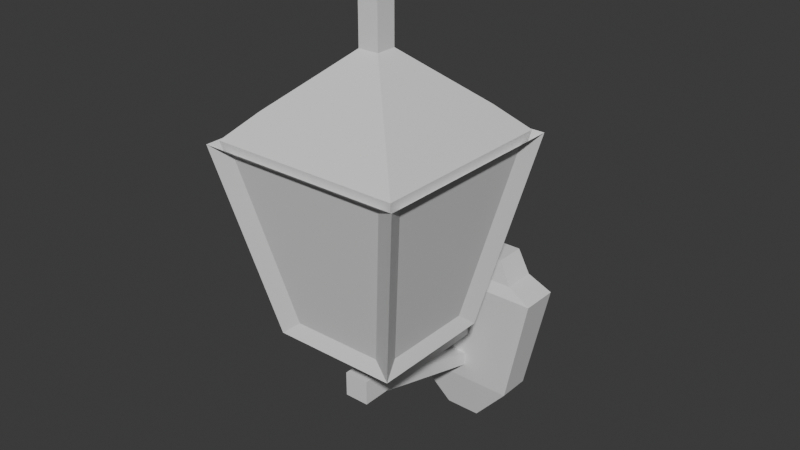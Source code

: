 # Source: wall_lamp.blend  (saved by Blender 5.1.29; exported with 4.5.12 LTS)
import bpy
from mathutils import Matrix  # noqa: F401  (used for matrix-valued properties, if any)

bpy.ops.wm.read_factory_settings(use_empty=True)
scene = bpy.context.scene
scene.name = 'Scene'

# ---- collections
col_collection = bpy.data.collections.new('Collection'); scene.collection.children.link(col_collection)

# ---- materials (node trees are filled in below, after node groups)
mat_material_010 = bpy.data.materials.new('Material.010')
mat_material_010.alpha_threshold = 0.0
mat_material_010.use_backface_culling_lightprobe_volume = False
mat_material_010.roughness = 0.5
mat_material_010.line_color = (0.0, 0.0, 0.0, 1.0)

# ---- material node trees
mat_material_010.use_nodes = True; mat_material_010.node_tree.nodes.clear()
_N = mat_material_010.node_tree.nodes; _L = mat_material_010.node_tree.links
n0 = _N.new('ShaderNodeOutputMaterial'); n0.name = 'Material Output'; n0.location = (200, 100)
n1 = _N.new('ShaderNodeBsdfPrincipled'); n1.name = 'Principled BSDF'; n1.location = (-200, 100)
_L.new(n1.outputs[0], n0.inputs[0])
n0.is_active_output = True

# ---- world
world_world = bpy.data.worlds.new('World'); scene.world = world_world
world_world.use_nodes = True; world_world.node_tree.nodes.clear()
_N = world_world.node_tree.nodes; _L = world_world.node_tree.links
n0 = _N.new('ShaderNodeOutputWorld'); n0.name = 'World Output'; n0.location = (200, 100)
n1 = _N.new('ShaderNodeBackground'); n1.name = 'Background'; n1.location = (-200, 100)
n1.inputs[0].default_value = (0.05088, 0.05088, 0.05088, 1.0)
_L.new(n1.outputs[0], n0.inputs[0])
n0.is_active_output = True
world_world.color = (0.05088, 0.05088, 0.05088)
world_world.sun_shadow_jitter_overblur = 0.0

# ---- meshes
me_cube_173 = bpy.data.meshes.new('Cube.173')
me_cube_173.from_pydata([(-0.109, -0.109, -0.1878), (-0.1861, -0.1861, 0.1878), (-0.109, 0.109, -0.1878), (-0.1861, 0.186, 0.1878), (0.109, -0.109, -0.1878), (0.186, -0.1861, 0.1878), (0.109, 0.109, -0.1878), (0.186, 0.186, 0.1878)], [], [(0, 1, 3, 2), (2, 3, 7, 6), (6, 7, 5, 4), (4, 5, 1, 0)])
_uv = me_cube_173.uv_layers.new(name='UVMap')
_uv.uv.foreach_set('vector', [0.375, 0.0, 0.625, 0.0, 0.625, 0.25, 0.375, 0.25, 0.375, 0.25, 0.625, 0.25, 0.625, 0.5, 0.375, 0.5, 0.375, 0.5, 0.625, 0.5, 0.625, 0.75, 0.375, 0.75, 0.375, 0.75, 0.625, 0.75, 0.625, 1.0, 0.375, 1.0])
me_cube_173.materials.append(mat_material_010)
me_cube_173.update()
me_cube_172 = bpy.data.meshes.new('Cube.172')
me_cube_172.from_pydata([(-0.01405, -0.1657, -0.002415), (-0.01405, -0.1657, 0.02569), (-0.01405, 0.2132, -0.01405), (-0.01405, 0.2132, 0.01405), (0.01405, -0.1657, -0.002415), (0.01405, -0.1657, 0.02569), (0.01405, 0.2132, -0.01405), (0.01405, 0.2132, 0.01405)], [], [(0, 1, 3, 2), (2, 3, 7, 6), (6, 7, 5, 4), (4, 5, 1, 0), (2, 6, 4, 0), (7, 3, 1, 5)])
_uv = me_cube_172.uv_layers.new(name='UVMap')
_uv.uv.foreach_set('vector', [0.375, 0.0, 0.625, 0.0, 0.625, 0.25, 0.375, 0.25, 0.375, 0.25, 0.625, 0.25, 0.625, 0.5, 0.375, 0.5, 0.375, 0.5, 0.625, 0.5, 0.625, 0.75, 0.375, 0.75, 0.375, 0.75, 0.625, 0.75, 0.625, 1.0, 0.375, 1.0, 0.125, 0.5, 0.375, 0.5, 0.375, 0.75, 0.125, 0.75, 0.625, 0.5, 0.875, 0.5, 0.875, 0.75, 0.625, 0.75])
me_cube_172.materials.append(mat_material_010)
me_cube_172.update()
me_cube_171 = bpy.data.meshes.new('Cube.171')
me_cube_171.from_pydata([(-0.114, -0.02327, -0.06689), (-0.1654, -0.03376, 0.1654), (-0.114, 0.04424, -0.06689), (-0.1654, 0.04424, 0.1654), (0.114, -0.02327, -0.06689), (0.1654, -0.03376, 0.1654), (0.114, 0.04424, -0.06689), (0.1654, 0.04424, 0.1654), (-0.1126, -0.02297, 0.1879), (-0.1126, 0.04424, 0.1879), (0.1126, -0.02297, 0.1879), (0.1126, 0.04424, 0.1879), (-0.08706, -0.01777, 0.2351), (-0.08706, 0.04424, 0.2351), (0.08708, -0.01777, 0.2351), (0.08708, 0.04424, 0.2351), (-0.03651, -0.007453, -0.157), (-0.03651, 0.04424, -0.157), (0.03654, -0.007453, -0.157), (0.03654, 0.04424, -0.157)], [], [(0, 1, 3, 2), (2, 3, 7, 6), (6, 7, 5, 4), (4, 5, 1, 0), (4, 0, 16, 18), (7, 3, 9, 11), (10, 11, 15, 14), (5, 7, 11, 10), (3, 1, 8, 9), (1, 5, 10, 8), (15, 13, 12, 14), (9, 8, 12, 13), (8, 10, 14, 12), (11, 9, 13, 15), (17, 19, 18, 16), (2, 6, 19, 17), (0, 2, 17, 16), (6, 4, 18, 19)])
_uv = me_cube_171.uv_layers.new(name='UVMap')
_uv.uv.foreach_set('vector', [0.375, 0.0, 0.625, 0.0, 0.625, 0.25, 0.375, 0.25, 0.375, 0.25, 0.625, 0.25, 0.625, 0.5, 0.375, 0.5, 0.375, 0.5, 0.625, 0.5, 0.625, 0.75, 0.375, 0.75, 0.375, 0.75, 0.625, 0.75, 0.625, 1.0, 0.375, 1.0, 0.375, 0.75, 0.375, 1.0, 0.375, 1.0, 0.375, 0.75, 0.625, 0.5, 0.625, 0.25, 0.625, 0.25, 0.625, 0.5, 0.625, 0.75, 0.625, 0.5, 0.625, 0.5, 0.625, 0.75, 0.625, 0.75, 0.625, 0.5, 0.625, 0.5, 0.625, 0.75, 0.625, 0.25, 0.625, 0.0, 0.625, 0.0, 0.625, 0.25, 0.625, 1.0, 0.625, 0.75, 0.625, 0.75, 0.625, 1.0, 0.625, 0.5, 0.875, 0.5, 0.875, 0.75, 0.625, 0.75, 0.625, 0.25, 0.625, 0.0, 0.625, 0.0, 0.625, 0.25, 0.625, 1.0, 0.625, 0.75, 0.625, 0.75, 0.625, 1.0, 0.625, 0.5, 0.625, 0.25, 0.625, 0.25, 0.625, 0.5, 0.125, 0.5, 0.375, 0.5, 0.375, 0.75, 0.125, 0.75, 0.375, 0.25, 0.375, 0.5, 0.375, 0.5, 0.375, 0.25, 0.375, 0.0, 0.375, 0.25, 0.375, 0.25, 0.375, 0.0, 0.375, 0.5, 0.375, 0.75, 0.375, 0.75, 0.375, 0.5])
me_cube_171.materials.append(mat_material_010)
me_cube_171.update()
me_cube_170 = bpy.data.meshes.new('Cube.170')
me_cube_170.from_pydata([(-0.02451, -0.1624, -0.02451), (-0.02451, -0.1624, 0.02451), (-0.02451, 0.2113, -0.02451), (-0.02451, 0.2113, 0.02451), (0.02451, -0.1624, -0.02451), (0.02451, -0.1624, 0.02451), (0.02451, 0.2113, -0.02451), (0.02451, 0.2113, 0.02451)], [], [(0, 1, 3, 2), (2, 3, 7, 6), (6, 7, 5, 4), (4, 5, 1, 0), (2, 6, 4, 0), (7, 3, 1, 5)])
_uv = me_cube_170.uv_layers.new(name='UVMap')
_uv.uv.foreach_set('vector', [0.375, 0.0, 0.625, 0.0, 0.625, 0.25, 0.375, 0.25, 0.375, 0.25, 0.625, 0.25, 0.625, 0.5, 0.375, 0.5, 0.375, 0.5, 0.625, 0.5, 0.625, 0.75, 0.375, 0.75, 0.375, 0.75, 0.625, 0.75, 0.625, 1.0, 0.375, 1.0, 0.125, 0.5, 0.375, 0.5, 0.375, 0.75, 0.125, 0.75, 0.625, 0.5, 0.875, 0.5, 0.875, 0.75, 0.625, 0.75])
me_cube_170.materials.append(mat_material_010)
me_cube_170.update()
me_cube_168 = bpy.data.meshes.new('Cube.168')
me_cube_168.from_pydata([(-0.109, -0.109, -0.1878), (-0.1861, -0.1861, 0.1878), (-0.109, 0.109, -0.1878), (-0.1861, 0.186, 0.1878), (0.109, -0.109, -0.1878), (0.186, -0.1861, 0.1878), (0.109, 0.109, -0.1878), (0.186, 0.186, 0.1878), (-0.1373, -0.1373, 0.2366), (-0.1373, 0.1373, 0.2366), (0.1373, -0.1373, 0.2366), (0.1373, 0.1373, 0.2366), (-0.05874, -0.05874, 0.306), (-0.05874, 0.05874, 0.306), (0.05874, -0.05874, 0.306), (0.05874, 0.05874, 0.306), (-0.02048, -0.02048, 0.34), (-0.02048, 0.02048, 0.34), (0.02048, -0.02048, 0.34), (0.02048, 0.02048, 0.34), (-0.02048, -0.02048, 0.4257), (-0.02048, 0.02048, 0.4257), (0.02048, -0.02048, 0.4257), (0.02048, 0.02048, 0.4257), (-0.03109, -0.03109, 0.4629), (-0.03109, 0.03109, 0.4629), (0.03109, -0.03109, 0.4629), (0.03109, 0.03109, 0.4629), (-0.008936, -0.008936, 0.5127), (-0.008936, 0.008936, 0.5127), (0.008936, -0.008936, 0.5127), (0.008936, 0.008936, 0.5127), (-0.04438, -0.04438, -0.2177), (-0.04438, 0.04438, -0.2177), (0.04438, -0.04438, -0.2177), (0.04438, 0.04438, -0.2177), (-0.02125, -0.02125, -0.2949), (-0.02125, 0.02125, -0.2949), (0.02125, -0.02125, -0.2949), (0.02125, 0.02125, -0.2949)], [], [(0, 1, 3, 2), (2, 3, 7, 6), (6, 7, 5, 4), (4, 5, 1, 0), (0, 2, 33, 32), (5, 7, 11, 10), (8, 10, 14, 12), (3, 1, 8, 9), (1, 5, 10, 8), (7, 3, 9, 11), (15, 13, 17, 19), (11, 9, 13, 15), (10, 11, 15, 14), (9, 8, 12, 13), (18, 19, 23, 22), (14, 15, 19, 18), (13, 12, 16, 17), (12, 14, 18, 16), (20, 22, 26, 24), (17, 16, 20, 21), (16, 18, 22, 20), (19, 17, 21, 23), (26, 27, 31, 30), (23, 21, 25, 27), (22, 23, 27, 26), (21, 20, 24, 25), (31, 29, 28, 30), (25, 24, 28, 29), (24, 26, 30, 28), (27, 25, 29, 31), (35, 34, 38, 39), (6, 4, 34, 35), (4, 0, 32, 34), (2, 6, 35, 33), (37, 39, 38, 36), (32, 33, 37, 36), (34, 32, 36, 38), (33, 35, 39, 37)])
_uv = me_cube_168.uv_layers.new(name='UVMap')
_uv.uv.foreach_set('vector', [0.375, 0.0, 0.625, 0.0, 0.625, 0.25, 0.375, 0.25, 0.375, 0.25, 0.625, 0.25, 0.625, 0.5, 0.375, 0.5, 0.375, 0.5, 0.625, 0.5, 0.625, 0.75, 0.375, 0.75, 0.375, 0.75, 0.625, 0.75, 0.625, 1.0, 0.375, 1.0, 0.375, 0.0, 0.375, 0.25, 0.375, 0.25, 0.375, 0.0, 0.625, 0.75, 0.625, 0.5, 0.625, 0.5, 0.625, 0.75, 0.625, 1.0, 0.625, 0.75, 0.625, 0.75, 0.625, 1.0, 0.625, 0.25, 0.625, 0.0, 0.625, 0.0, 0.625, 0.25, 0.625, 1.0, 0.625, 0.75, 0.625, 0.75, 0.625, 1.0, 0.625, 0.5, 0.625, 0.25, 0.625, 0.25, 0.625, 0.5, 0.625, 0.5, 0.625, 0.25, 0.625, 0.25, 0.625, 0.5, 0.625, 0.5, 0.625, 0.25, 0.625, 0.25, 0.625, 0.5, 0.625, 0.75, 0.625, 0.5, 0.625, 0.5, 0.625, 0.75, 0.625, 0.25, 0.625, 0.0, 0.625, 0.0, 0.625, 0.25, 0.625, 0.75, 0.625, 0.5, 0.625, 0.5, 0.625, 0.75, 0.625, 0.75, 0.625, 0.5, 0.625, 0.5, 0.625, 0.75, 0.625, 0.25, 0.625, 0.0, 0.625, 0.0, 0.625, 0.25, 0.625, 1.0, 0.625, 0.75, 0.625, 0.75, 0.625, 1.0, 0.625, 1.0, 0.625, 0.75, 0.625, 0.75, 0.625, 1.0, 0.625, 0.25, 0.625, 0.0, 0.625, 0.0, 0.625, 0.25, 0.625, 1.0, 0.625, 0.75, 0.625, 0.75, 0.625, 1.0, 0.625, 0.5, 0.625, 0.25, 0.625, 0.25, 0.625, 0.5, 0.625, 0.75, 0.625, 0.5, 0.625, 0.5, 0.625, 0.75, 0.625, 0.5, 0.625, 0.25, 0.625, 0.25, 0.625, 0.5, 0.625, 0.75, 0.625, 0.5, 0.625, 0.5, 0.625, 0.75, 0.625, 0.25, 0.625, 0.0, 0.625, 0.0, 0.625, 0.25, 0.625, 0.5, 0.875, 0.5, 0.875, 0.75, 0.625, 0.75, 0.625, 0.25, 0.625, 0.0, 0.625, 0.0, 0.625, 0.25, 0.625, 1.0, 0.625, 0.75, 0.625, 0.75, 0.625, 1.0, 0.625, 0.5, 0.625, 0.25, 0.625, 0.25, 0.625, 0.5, 0.375, 0.5, 0.375, 0.75, 0.375, 0.75, 0.375, 0.5, 0.375, 0.5, 0.375, 0.75, 0.375, 0.75, 0.375, 0.5, 0.375, 0.75, 0.375, 1.0, 0.375, 1.0, 0.375, 0.75, 0.375, 0.25, 0.375, 0.5, 0.375, 0.5, 0.375, 0.25, 0.125, 0.5, 0.375, 0.5, 0.375, 0.75, 0.125, 0.75, 0.375, 0.0, 0.375, 0.25, 0.375, 0.25, 0.375, 0.0, 0.375, 0.75, 0.375, 1.0, 0.375, 1.0, 0.375, 0.75, 0.375, 0.25, 0.375, 0.5, 0.375, 0.5, 0.375, 0.25])
me_cube_168.materials.append(mat_material_010)
me_cube_168.update()

# ---- objects
ob_cube_171 = bpy.data.objects.new('Cube.171', me_cube_173)
ob_cube_170 = bpy.data.objects.new('Cube.170', me_cube_172)
ob_cube_169 = bpy.data.objects.new('Cube.169', me_cube_171)
ob_cube_168 = bpy.data.objects.new('Cube.168', me_cube_170)
ob_cube_166 = bpy.data.objects.new('Cube.166', me_cube_168)

# ---- transforms, parenting, visibility, modifiers, constraints
ob_cube_171.location = (0.002153, -9.312e-08, 0.546)
_m = ob_cube_171.modifiers.new('Wireframe', 'WIREFRAME')
_m.thickness = 0.045
ob_cube_170.location = (0.002153, 0.1061, 0.1949)
ob_cube_170.rotation_euler = (-0.2403, -0.0, 0.0)
ob_cube_169.location = (0.002153, 0.2754, 0.1798)
ob_cube_168.location = (0.002153, 0.09687, 0.2527)
ob_cube_166.location = (0.002153, -9.312e-08, 0.546)
_m = ob_cube_166.modifiers.new('Solidify', 'SOLIDIFY')

# ---- collection membership
col_collection.objects.link(ob_cube_171)
col_collection.objects.link(ob_cube_170)
col_collection.objects.link(ob_cube_169)
col_collection.objects.link(ob_cube_168)
col_collection.objects.link(ob_cube_166)

# ---- scene / render settings (as saved in the file)
scene.frame_start = 1; scene.frame_end = 250; scene.frame_set(1)
scene.render.engine = 'BLENDER_EEVEE_NEXT'
scene.render.bake_bias = 0.0
scene.render.bake_samples = 0
scene.cycles.sampling_pattern = 'TABULATED_SOBOL'
scene.eevee.use_volume_custom_range = False
bpy.context.view_layer.update()

# ---- added for rendering (the .blend has no active camera and no usable light): camera, sun
cam_auto = bpy.data.cameras.new('AutoCamera')
cam_auto.lens = 50.0
cam_auto.sensor_width = 36.0
cam_auto.clip_end = 1000.0
ob_auto_camera = bpy.data.objects.new('AutoCamera', cam_auto)
scene.collection.objects.link(ob_auto_camera)
ob_auto_camera.location = (1.13779, -1.30361, 1.44928)
ob_auto_camera.rotation_euler = (1.09748, -7.21219e-08, 0.694738)
scene.camera = ob_auto_camera
light_auto_sun = bpy.data.lights.new('AutoSun', 'SUN')
light_auto_sun.energy = 3.0
light_auto_sun.angle = 0.0523599
ob_auto_sun = bpy.data.objects.new('AutoSun', light_auto_sun)
scene.collection.objects.link(ob_auto_sun)
ob_auto_sun.rotation_euler = (0.872665, 0.174533, 0.523599)
bpy.context.view_layer.update()
